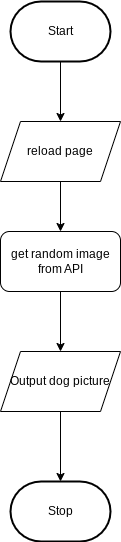

The diagram above was exported from draw.io. Its source (the exported page's mxGraphModel, read from the mxfile embedded in the PNG):
<mxGraphModel dx="835" dy="570" grid="1" gridSize="10" guides="1" tooltips="1" connect="1" arrows="1" fold="1" page="1" pageScale="1" pageWidth="850" pageHeight="1100" math="0" shadow="0">
  <root>
    <mxCell id="0" />
    <mxCell id="1" parent="0" />
    <mxCell id="10" style="edgeStyle=none;html=1;" edge="1" parent="1" source="2" target="4">
      <mxGeometry relative="1" as="geometry" />
    </mxCell>
    <mxCell id="2" value="Start" style="strokeWidth=2;html=1;shape=mxgraph.flowchart.terminator;whiteSpace=wrap;" parent="1" vertex="1">
      <mxGeometry x="230" y="110" width="100" height="60" as="geometry" />
    </mxCell>
    <mxCell id="3" value="Stop" style="strokeWidth=2;html=1;shape=mxgraph.flowchart.terminator;whiteSpace=wrap;" parent="1" vertex="1">
      <mxGeometry x="230" y="590" width="100" height="60" as="geometry" />
    </mxCell>
    <mxCell id="9" style="edgeStyle=none;html=1;" edge="1" parent="1" source="4" target="5">
      <mxGeometry relative="1" as="geometry" />
    </mxCell>
    <mxCell id="4" value="reload page" style="shape=parallelogram;perimeter=parallelogramPerimeter;whiteSpace=wrap;html=1;fixedSize=1;" vertex="1" parent="1">
      <mxGeometry x="220" y="230" width="120" height="60" as="geometry" />
    </mxCell>
    <mxCell id="8" style="edgeStyle=none;html=1;entryX=0.5;entryY=0;entryDx=0;entryDy=0;" edge="1" parent="1" source="5" target="6">
      <mxGeometry relative="1" as="geometry" />
    </mxCell>
    <mxCell id="5" value="get random image from API" style="rounded=1;whiteSpace=wrap;html=1;" vertex="1" parent="1">
      <mxGeometry x="220" y="340" width="120" height="60" as="geometry" />
    </mxCell>
    <mxCell id="7" style="edgeStyle=none;html=1;" edge="1" parent="1" source="6" target="3">
      <mxGeometry relative="1" as="geometry" />
    </mxCell>
    <mxCell id="6" value="Output dog picture" style="shape=parallelogram;perimeter=parallelogramPerimeter;whiteSpace=wrap;html=1;fixedSize=1;" vertex="1" parent="1">
      <mxGeometry x="220" y="460" width="120" height="60" as="geometry" />
    </mxCell>
  </root>
</mxGraphModel>